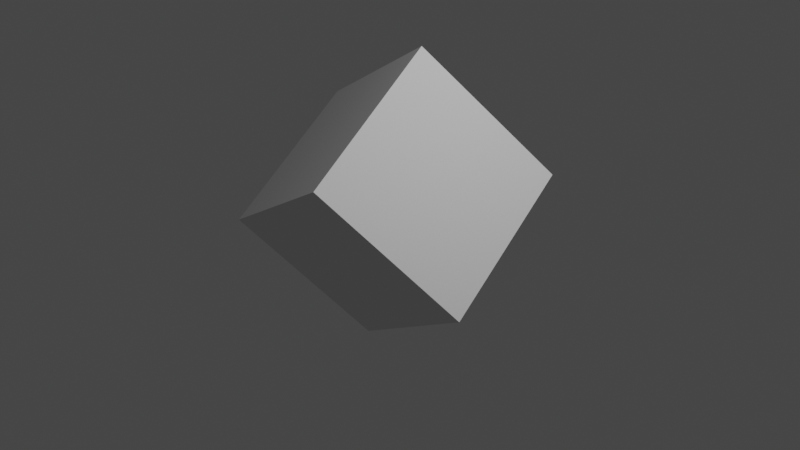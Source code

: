 # Source: test_animation.blend  (saved by Blender 3.0.42; exported with 4.5.12 LTS)
import bpy
from mathutils import Matrix  # noqa: F401  (used for matrix-valued properties, if any)

bpy.ops.wm.read_factory_settings(use_empty=True)
scene = bpy.context.scene
scene.name = 'Scene'

# ---- collections
col_collection = bpy.data.collections.new('Collection'); scene.collection.children.link(col_collection)

# ---- world
world_world = bpy.data.worlds.new('World'); scene.world = world_world
world_world.use_nodes = True; world_world.node_tree.nodes.clear()
_N = world_world.node_tree.nodes; _L = world_world.node_tree.links
n0 = _N.new('ShaderNodeOutputWorld'); n0.name = 'World Output'; n0.location = (300, 300)
n1 = _N.new('ShaderNodeBackground'); n1.name = 'Background'; n1.location = (10, 300)
n1.inputs[0].default_value = (0.05088, 0.05088, 0.05088, 1.0)
_L.new(n1.outputs[0], n0.inputs[0])
n0.is_active_output = True
world_world.color = (0.05088, 0.05088, 0.05088)
world_world.use_sun_shadow = False
world_world.sun_shadow_jitter_overblur = 0.0

# ---- cameras
cam_camera = bpy.data.cameras.new('Camera')
cam_camera.clip_end = 100.0
cam_camera.ortho_scale = 7.314

# ---- lights
light_light = bpy.data.lights.new('Light', 'POINT')
light_light.transmission_factor = 0.0
light_light.energy = 1000.0
light_light.shadow_soft_size = 0.1
light_light.shadow_maximum_resolution = 0.006
light_light.use_absolute_resolution = True

# ---- meshes
me_cylinder_004 = bpy.data.meshes.new('Cylinder.004')
me_cylinder_004.from_pydata([(-0.3827, 0.9239, -1.0), (-0.1951, 0.9808, -1.0)], [(1, 0)], [])
_uv = me_cylinder_004.uv_layers.new(name='UVMap')
_uv.uv.foreach_set('vector', [])
me_cylinder_004.use_remesh_fix_poles = True
me_cylinder_004.use_remesh_preserve_attributes = False
me_cylinder_004.update()
me_cube_001 = bpy.data.meshes.new('Cube.001')
me_cube_001.from_pydata([(-1.0, -1.0, -1.0), (-1.0, -1.0, 1.0), (-1.0, 1.0, -1.0), (-1.0, 1.0, 1.0), (1.0, -1.0, -1.0), (1.0, -1.0, 1.0), (1.0, 1.0, -1.0), (1.0, 1.0, 1.0)], [], [(0, 1, 3, 2), (2, 3, 7, 6), (6, 7, 5, 4), (4, 5, 1, 0), (2, 6, 4, 0), (7, 3, 1, 5)])
_uv = me_cube_001.uv_layers.new(name='UVMap')
_uv.uv.foreach_set('vector', [0.375, 0.0, 0.625, 0.0, 0.625, 0.25, 0.375, 0.25, 0.375, 0.25, 0.625, 0.25, 0.625, 0.5, 0.375, 0.5, 0.375, 0.5, 0.625, 0.5, 0.625, 0.75, 0.375, 0.75, 0.375, 0.75, 0.625, 0.75, 0.625, 1.0, 0.375, 1.0, 0.125, 0.5, 0.375, 0.5, 0.375, 0.75, 0.125, 0.75, 0.625, 0.5, 0.875, 0.5, 0.875, 0.75, 0.625, 0.75])
me_cube_001.use_remesh_fix_poles = True
me_cube_001.use_remesh_preserve_attributes = False
me_cube_001.update()

# ---- objects
ob_light = bpy.data.objects.new('Light', light_light)
ob_camera = bpy.data.objects.new('Camera', cam_camera)
ob_cylinder_001 = bpy.data.objects.new('Cylinder.001', me_cylinder_004)
ob_cube = bpy.data.objects.new('Cube', me_cube_001)

# ---- transforms, parenting, visibility, modifiers, constraints
ob_light.location = (4.076, 1.005, 5.904)
ob_light.rotation_euler = (0.6503, 0.05522, 1.866)
ob_light.lock_rotations_4d = False
ob_light.empty_display_type = 'ARROWS'
ob_light.color = (0.0, 0.0, 0.0, 0.0)
ob_light.lineart.crease_threshold = 0.0
ob_camera.location = (7.359, -6.926, 4.958)
ob_camera.rotation_euler = (1.109, 0.0, 0.8149)
ob_camera.lock_rotations_4d = False
ob_camera.empty_display_type = 'ARROWS'
ob_camera.color = (0.0, 0.0, 0.0, 0.0)
ob_camera.display_type = 'WIRE'
ob_camera.lineart.crease_threshold = 0.0
ob_cylinder_001.location = (-7.44, -2.663, 5.743)
ob_cylinder_001.rotation_euler = (0.0, 1.571, 0.0)
ob_cylinder_001.scale = (1.0, 1.0, 7.0)
ob_cube.location = (-0.6599, 0.5343, -0.1588)
ob_cube.rotation_euler = (-0.7854, 0.7854, 0.7854)

# ---- collection membership
col_collection.objects.link(ob_light)
col_collection.objects.link(ob_camera)
col_collection.objects.link(ob_cylinder_001)
col_collection.objects.link(ob_cube)

# ---- scene / render settings (as saved in the file)
scene.camera = ob_camera
scene.frame_start = 1; scene.frame_end = 250; scene.frame_set(103)
scene.render.engine = 'BLENDER_EEVEE_NEXT'
scene.cycles.sampling_pattern = 'TABULATED_SOBOL'
scene.cycles.use_light_tree = False
scene.view_settings.view_transform = 'Filmic'
bpy.context.view_layer.update()
